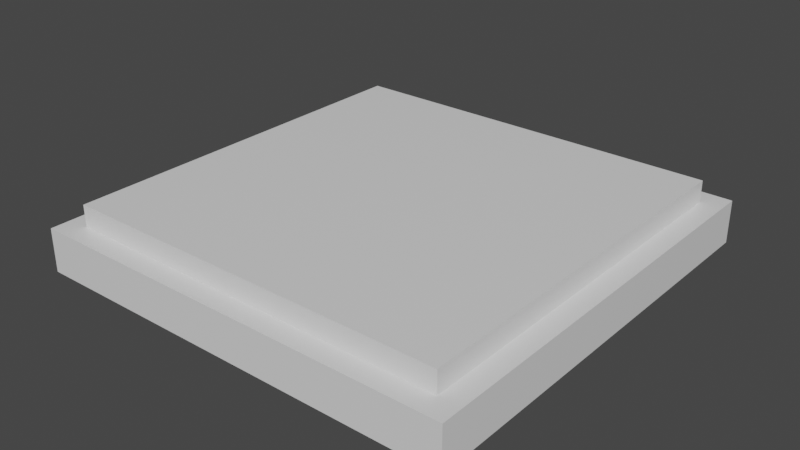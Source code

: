 # Source: button.blend  (saved by Blender 2.92.15; exported with 4.5.12 LTS)
import bpy
from mathutils import Matrix  # noqa: F401  (used for matrix-valued properties, if any)

bpy.ops.wm.read_factory_settings(use_empty=True)
scene = bpy.context.scene
scene.name = 'Scene'

# ---- materials (node trees are filled in below, after node groups)
mat_material = bpy.data.materials.new('Material')
mat_material.alpha_threshold = 0.0
mat_material.use_transparent_shadow = False
mat_material.line_color = (0.0, 0.0, 0.0, 1.0)
mat_material_001 = bpy.data.materials.new('Material.001')
mat_material_001.alpha_threshold = 0.0
mat_material_001.use_transparent_shadow = False
mat_material_001.line_color = (0.0, 0.0, 0.0, 1.0)

# ---- material node trees
mat_material.use_nodes = True; mat_material.node_tree.nodes.clear()
_N = mat_material.node_tree.nodes; _L = mat_material.node_tree.links
n0 = _N.new('ShaderNodeOutputMaterial'); n0.name = 'Material Output'; n0.location = (300, 300)
n1 = _N.new('ShaderNodeBsdfPrincipled'); n1.name = 'Principled BSDF'; n1.location = (10, 300)
n1.distribution = 'GGX'
n1.subsurface_method = 'BURLEY'
n1.inputs[2].default_value = 0.4
n1.inputs[3].default_value = 1.45
n1.inputs[27].default_value = (0.0, 0.0, 0.0, 1.0)
n1.inputs[28].default_value = 1.0
_L.new(n1.outputs[0], n0.inputs[0])
n0.is_active_output = True
mat_material_001.use_nodes = True; mat_material_001.node_tree.nodes.clear()
_N = mat_material_001.node_tree.nodes; _L = mat_material_001.node_tree.links
n0 = _N.new('ShaderNodeOutputMaterial'); n0.name = 'Material Output'; n0.location = (300, 300)
n1 = _N.new('ShaderNodeBsdfPrincipled'); n1.name = 'Principled BSDF'; n1.location = (10, 300)
n1.distribution = 'GGX'
n1.subsurface_method = 'BURLEY'
n1.inputs[2].default_value = 0.4
n1.inputs[3].default_value = 1.45
n1.inputs[27].default_value = (0.0, 0.0, 0.0, 1.0)
n1.inputs[28].default_value = 1.0
_L.new(n1.outputs[0], n0.inputs[0])
n0.is_active_output = True

# ---- world
world_world = bpy.data.worlds.new('World'); scene.world = world_world
world_world.use_nodes = True; world_world.node_tree.nodes.clear()
_N = world_world.node_tree.nodes; _L = world_world.node_tree.links
n0 = _N.new('ShaderNodeOutputWorld'); n0.name = 'World Output'; n0.location = (300, 300)
n1 = _N.new('ShaderNodeBackground'); n1.name = 'Background'; n1.location = (10, 300)
n1.inputs[0].default_value = (0.05088, 0.05088, 0.05088, 1.0)
_L.new(n1.outputs[0], n0.inputs[0])
n0.is_active_output = True
world_world.color = (0.05088, 0.05088, 0.05088)
world_world.use_sun_shadow = False
world_world.sun_shadow_jitter_overblur = 0.0

# ---- meshes
me_cube = bpy.data.meshes.new('Cube')
me_cube.from_pydata([(0.5, 0.5, 0.1), (0.5, 0.5, 0.0), (0.5, -0.5, 0.1), (0.5, -0.5, 0.0), (-0.5, 0.5, 0.1), (-0.5, 0.5, 0.0), (-0.5, -0.5, 0.1), (-0.5, -0.5, 0.0)], [], [(0, 4, 6, 2), (3, 2, 6, 7), (7, 6, 4, 5), (5, 1, 3, 7), (1, 0, 2, 3), (5, 4, 0, 1)])
_uv = me_cube.uv_layers.new(name='UVMap')
_uv.uv.foreach_set('vector', [0.625, 0.5, 0.875, 0.5, 0.875, 0.75, 0.625, 0.75, 0.375, 0.75, 0.625, 0.75, 0.625, 1.0, 0.375, 1.0, 0.375, 0.0, 0.625, 0.0, 0.625, 0.25, 0.375, 0.25, 0.125, 0.5, 0.375, 0.5, 0.375, 0.75, 0.125, 0.75, 0.375, 0.5, 0.625, 0.5, 0.625, 0.75, 0.375, 0.75, 0.375, 0.25, 0.625, 0.25, 0.625, 0.5, 0.375, 0.5])
me_cube.materials.append(mat_material)
me_cube.use_remesh_preserve_volume = False
me_cube.use_remesh_preserve_attributes = False
me_cube.use_mirror_vertex_groups = False
me_cube.update()
me_cube_001 = bpy.data.meshes.new('Cube.001')
me_cube_001.from_pydata([(0.45, 0.45, 0.15), (0.45, 0.45, 0.05), (0.45, -0.45, 0.15), (0.45, -0.45, 0.05), (-0.45, 0.45, 0.15), (-0.45, 0.45, 0.05), (-0.45, -0.45, 0.15), (-0.45, -0.45, 0.05)], [], [(0, 4, 6, 2), (3, 2, 6, 7), (7, 6, 4, 5), (5, 1, 3, 7), (1, 0, 2, 3), (5, 4, 0, 1)])
_uv = me_cube_001.uv_layers.new(name='UVMap')
_uv.uv.foreach_set('vector', [0.625, 0.5, 0.875, 0.5, 0.875, 0.75, 0.625, 0.75, 0.375, 0.75, 0.625, 0.75, 0.625, 1.0, 0.375, 1.0, 0.375, 0.0, 0.625, 0.0, 0.625, 0.25, 0.375, 0.25, 0.125, 0.5, 0.375, 0.5, 0.375, 0.75, 0.125, 0.75, 0.375, 0.5, 0.625, 0.5, 0.625, 0.75, 0.375, 0.75, 0.375, 0.25, 0.625, 0.25, 0.625, 0.5, 0.375, 0.5])
me_cube_001.materials.append(mat_material_001)
me_cube_001.use_remesh_preserve_volume = False
me_cube_001.use_remesh_preserve_attributes = False
me_cube_001.use_mirror_vertex_groups = False
me_cube_001.update()

# ---- objects
ob_cube = bpy.data.objects.new('Cube', me_cube)
ob_cube_001 = bpy.data.objects.new('Cube.001', me_cube_001)

# ---- transforms, parenting, visibility, modifiers, constraints
ob_cube.location = (0.0, 0.0, 0.0)
ob_cube.lock_rotations_4d = False
ob_cube.empty_display_type = 'ARROWS'
ob_cube.lineart.crease_threshold = 0.0
ob_cube_001.location = (0.0, 0.0, 0.0)
ob_cube_001.lock_rotations_4d = False
ob_cube_001.empty_display_type = 'ARROWS'
ob_cube_001.lineart.crease_threshold = 0.0

# ---- collection membership
scene.collection.objects.link(ob_cube)
scene.collection.objects.link(ob_cube_001)

# ---- scene / render settings (as saved in the file)
scene.frame_start = 1; scene.frame_end = 250; scene.frame_set(1)
scene.render.engine = 'BLENDER_EEVEE_NEXT'
scene.cycles.use_denoising = False
scene.cycles.samples = 128
scene.cycles.sampling_pattern = 'TABULATED_SOBOL'
scene.cycles.use_adaptive_sampling = False
scene.cycles.use_light_tree = False
scene.view_settings.view_transform = 'Filmic'
bpy.context.view_layer.update()

# ---- added for rendering (the .blend has no active camera and no usable light): camera, sun
cam_auto = bpy.data.cameras.new('AutoCamera')
cam_auto.lens = 50.0
cam_auto.sensor_width = 36.0
cam_auto.clip_end = 1000.0
ob_auto_camera = bpy.data.objects.new('AutoCamera', cam_auto)
scene.collection.objects.link(ob_auto_camera)
ob_auto_camera.location = (1.3158, -1.57897, 1.12764)
ob_auto_camera.rotation_euler = (1.09748, -7.21219e-08, 0.694738)
scene.camera = ob_auto_camera
light_auto_sun = bpy.data.lights.new('AutoSun', 'SUN')
light_auto_sun.energy = 3.0
light_auto_sun.angle = 0.0523599
ob_auto_sun = bpy.data.objects.new('AutoSun', light_auto_sun)
scene.collection.objects.link(ob_auto_sun)
ob_auto_sun.rotation_euler = (0.872665, 0.174533, 0.523599)
bpy.context.view_layer.update()
